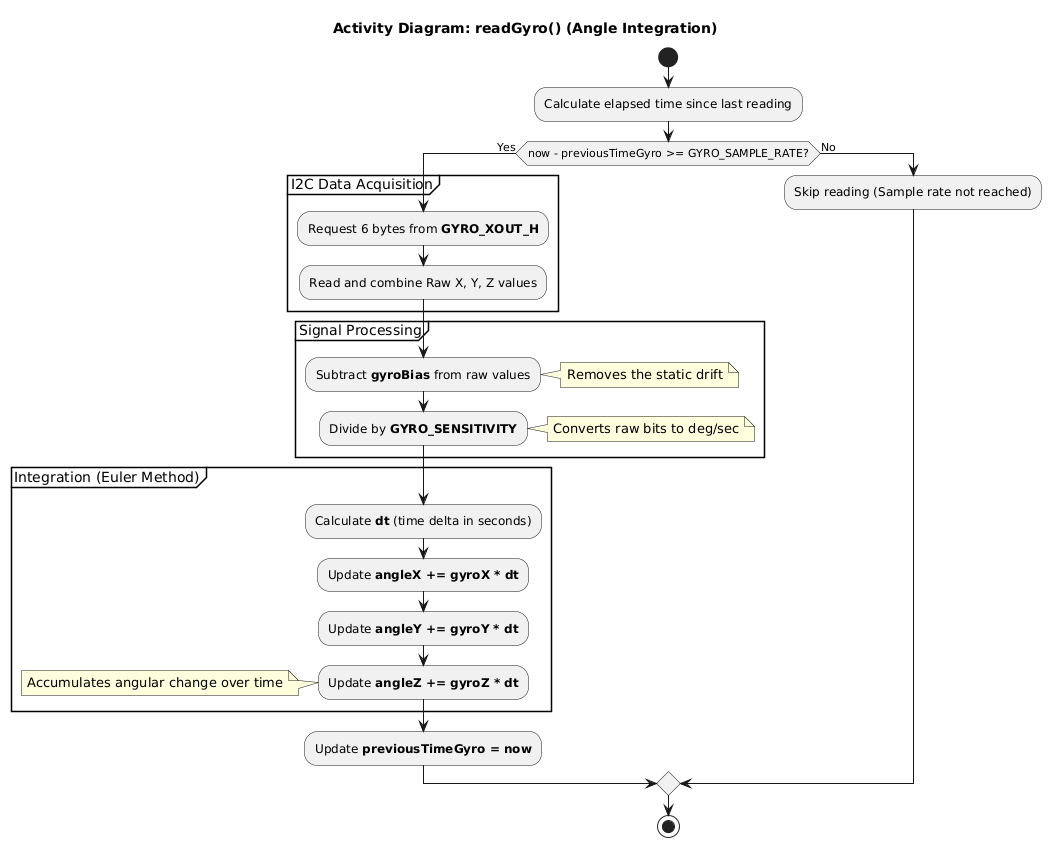

The diagram above was rendered by PlantUML. Its source (embedded in the PNG):
@startuml
title Activity Diagram: readGyro() (Angle Integration)

start
:Calculate elapsed time since last reading;

if (now - previousTimeGyro >= GYRO_SAMPLE_RATE?) then (Yes)
    partition "I2C Data Acquisition" {
        :Request 6 bytes from **GYRO_XOUT_H**;
        :Read and combine Raw X, Y, Z values;
    }

    partition "Signal Processing" {
        :Subtract **gyroBias** from raw values;
        note right: Removes the static drift
        :Divide by **GYRO_SENSITIVITY**;
        note right: Converts raw bits to deg/sec
    }

    partition "Integration (Euler Method)" {
        :Calculate **dt** (time delta in seconds);
        :Update **angleX += gyroX * dt**;
        :Update **angleY += gyroY * dt**;
        :Update **angleZ += gyroZ * dt**;
        note left: Accumulates angular change over time
    }

    :Update **previousTimeGyro = now**;
else (No)
    :Skip reading (Sample rate not reached);
endif

stop
@enduml